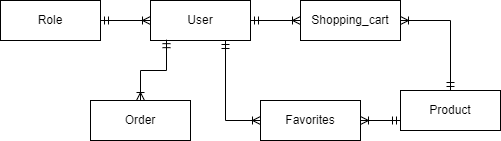

The diagram above was exported from draw.io. Its source (the exported page's mxGraphModel, read from the mxfile embedded in the PNG):
<mxGraphModel dx="1276" dy="614" grid="1" gridSize="10" guides="1" tooltips="1" connect="1" arrows="1" fold="1" page="1" pageScale="1" pageWidth="850" pageHeight="1100" math="0" shadow="0">
  <root>
    <mxCell id="0" />
    <mxCell id="1" parent="0" />
    <mxCell id="LSYxTmEzNlTHjoLRynCH-57" value="Product" style="whiteSpace=wrap;html=1;align=center;" vertex="1" parent="1">
      <mxGeometry x="440" y="170" width="100" height="40" as="geometry" />
    </mxCell>
    <mxCell id="LSYxTmEzNlTHjoLRynCH-65" value="User" style="whiteSpace=wrap;html=1;align=center;" vertex="1" parent="1">
      <mxGeometry x="190" y="80" width="100" height="40" as="geometry" />
    </mxCell>
    <mxCell id="LSYxTmEzNlTHjoLRynCH-66" value="Role" style="whiteSpace=wrap;html=1;align=center;" vertex="1" parent="1">
      <mxGeometry x="40" y="80" width="100" height="40" as="geometry" />
    </mxCell>
    <mxCell id="LSYxTmEzNlTHjoLRynCH-67" value="" style="edgeStyle=orthogonalEdgeStyle;fontSize=12;html=1;endArrow=ERoneToMany;startArrow=ERmandOne;rounded=0;entryX=0;entryY=0.5;entryDx=0;entryDy=0;exitX=1;exitY=0.5;exitDx=0;exitDy=0;" edge="1" parent="1" source="LSYxTmEzNlTHjoLRynCH-66" target="LSYxTmEzNlTHjoLRynCH-65">
      <mxGeometry width="100" height="100" relative="1" as="geometry">
        <mxPoint x="150" y="310" as="sourcePoint" />
        <mxPoint x="185" y="240" as="targetPoint" />
      </mxGeometry>
    </mxCell>
    <mxCell id="LSYxTmEzNlTHjoLRynCH-68" value="Order" style="whiteSpace=wrap;html=1;align=center;" vertex="1" parent="1">
      <mxGeometry x="130" y="180" width="100" height="40" as="geometry" />
    </mxCell>
    <mxCell id="LSYxTmEzNlTHjoLRynCH-69" value="" style="edgeStyle=orthogonalEdgeStyle;fontSize=12;html=1;endArrow=ERoneToMany;startArrow=ERmandOne;rounded=0;entryX=0.5;entryY=0;entryDx=0;entryDy=0;exitX=0.16;exitY=0.979;exitDx=0;exitDy=0;exitPerimeter=0;" edge="1" parent="1" source="LSYxTmEzNlTHjoLRynCH-65" target="LSYxTmEzNlTHjoLRynCH-68">
      <mxGeometry width="100" height="100" relative="1" as="geometry">
        <mxPoint x="229" y="129" as="sourcePoint" />
        <mxPoint x="170" y="230" as="targetPoint" />
      </mxGeometry>
    </mxCell>
    <mxCell id="LSYxTmEzNlTHjoLRynCH-76" value="Shopping_cart" style="whiteSpace=wrap;html=1;align=center;" vertex="1" parent="1">
      <mxGeometry x="340" y="80" width="100" height="40" as="geometry" />
    </mxCell>
    <mxCell id="LSYxTmEzNlTHjoLRynCH-77" value="" style="edgeStyle=orthogonalEdgeStyle;fontSize=12;html=1;endArrow=ERoneToMany;startArrow=ERmandOne;rounded=0;entryX=0;entryY=0.5;entryDx=0;entryDy=0;exitX=1;exitY=0.5;exitDx=0;exitDy=0;" edge="1" parent="1" source="LSYxTmEzNlTHjoLRynCH-65" target="LSYxTmEzNlTHjoLRynCH-76">
      <mxGeometry width="100" height="100" relative="1" as="geometry">
        <mxPoint x="320" y="160" as="sourcePoint" />
        <mxPoint x="370" y="160" as="targetPoint" />
      </mxGeometry>
    </mxCell>
    <mxCell id="LSYxTmEzNlTHjoLRynCH-78" value="Favorites" style="whiteSpace=wrap;html=1;align=center;" vertex="1" parent="1">
      <mxGeometry x="300" y="180" width="100" height="40" as="geometry" />
    </mxCell>
    <mxCell id="LSYxTmEzNlTHjoLRynCH-79" value="" style="edgeStyle=orthogonalEdgeStyle;fontSize=12;html=1;endArrow=ERoneToMany;startArrow=ERmandOne;rounded=0;entryX=0;entryY=0.5;entryDx=0;entryDy=0;exitX=0.75;exitY=1;exitDx=0;exitDy=0;" edge="1" parent="1" source="LSYxTmEzNlTHjoLRynCH-65" target="LSYxTmEzNlTHjoLRynCH-78">
      <mxGeometry width="100" height="100" relative="1" as="geometry">
        <mxPoint x="240.0000000000002" y="220.01999999999998" as="sourcePoint" />
        <mxPoint x="240.70000000000002" y="297.5" as="targetPoint" />
      </mxGeometry>
    </mxCell>
    <mxCell id="LSYxTmEzNlTHjoLRynCH-80" value="" style="edgeStyle=orthogonalEdgeStyle;fontSize=12;html=1;endArrow=ERoneToMany;startArrow=ERmandOne;rounded=0;entryX=1;entryY=0.5;entryDx=0;entryDy=0;exitX=0;exitY=0.75;exitDx=0;exitDy=0;" edge="1" parent="1" source="LSYxTmEzNlTHjoLRynCH-57" target="LSYxTmEzNlTHjoLRynCH-78">
      <mxGeometry width="100" height="100" relative="1" as="geometry">
        <mxPoint x="449.3000000000002" y="162.51999999999998" as="sourcePoint" />
        <mxPoint x="450" y="240" as="targetPoint" />
      </mxGeometry>
    </mxCell>
    <mxCell id="LSYxTmEzNlTHjoLRynCH-81" value="" style="edgeStyle=orthogonalEdgeStyle;fontSize=12;html=1;endArrow=ERoneToMany;startArrow=ERmandOne;rounded=0;entryX=1;entryY=0.5;entryDx=0;entryDy=0;exitX=0.5;exitY=0;exitDx=0;exitDy=0;" edge="1" parent="1" source="LSYxTmEzNlTHjoLRynCH-57" target="LSYxTmEzNlTHjoLRynCH-76">
      <mxGeometry width="100" height="100" relative="1" as="geometry">
        <mxPoint x="459.3000000000002" y="172.51999999999998" as="sourcePoint" />
        <mxPoint x="460" y="250" as="targetPoint" />
      </mxGeometry>
    </mxCell>
  </root>
</mxGraphModel>